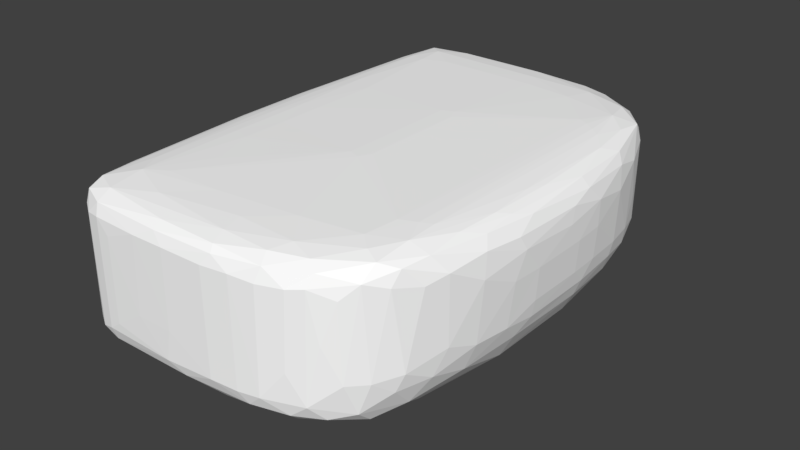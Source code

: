 # Source: base_link_lo_res.blend  (saved by Blender 2.79.0; exported with 4.5.12 LTS)
import bpy
from mathutils import Matrix  # noqa: F401  (used for matrix-valued properties, if any)

bpy.ops.wm.read_factory_settings(use_empty=True)
scene = bpy.context.scene
scene.name = 'Scene'

# ---- collections
col_collection_1 = bpy.data.collections.new('Collection 1'); scene.collection.children.link(col_collection_1)

# ---- materials (node trees are filled in below, after node groups)
mat_material = bpy.data.materials.new('Material')
mat_material.alpha_threshold = 0.0
mat_material.use_transparent_shadow = False
mat_material.diffuse_color = (1.0, 1.0, 1.0, 1.0)
mat_material.roughness = 0.5
mat_material.specular_intensity = 1.0

# ---- material node trees

# ---- world
world_world = bpy.data.worlds.new('World'); scene.world = world_world
world_world.color = (0.05088, 0.05088, 0.05088)
world_world.use_sun_shadow = False
world_world.sun_shadow_jitter_overblur = 0.0
world_world.cycles.sampling_method = 'MANUAL'

# ---- meshes
me_base_link_lo_res = bpy.data.meshes.new('Base Link Lo Res')
me_base_link_lo_res.from_pydata([(-0.1782, 0.006166, 0.06027), (-0.1768, 0.04583, 0.04199), (-0.1777, 0.006168, 0.01238), (0.1301, -0.02721, 0.08542), (0.1301, 0.02721, 0.08542), (0.1304, 0.01364, 0.1039), (-0.1475, -0.09426, -0.02568), (0.01028, 0.04153, -0.01926), (0.01029, -2.41e-06, -0.01949), (-0.1773, -0.03349, 0.02357), (-0.1767, -0.0335, 0.008765), (-0.178, 0.006165, 0.1045), (-0.1767, 0.04582, 0.09716), (-0.1735, 0.08559, 0.01713), (-0.1761, 0.04584, 0.008878), (-0.17, 0.08456, -0.00206), (-0.1747, 0.02532, -0.0009578), (-0.1691, 0.1245, 0.008625), (0.1299, -0.04504, 0.1074), (-0.158, -0.173, 0.1312), (-0.1636, -0.1566, 0.1255), (-0.1574, -0.1919, 0.1255), (-0.05219, -0.2215, 0.05215), (-0.08205, -0.2218, 0.1192), (-0.08413, -0.2219, 0.05215), (-0.05745, -0.2214, 0.02519), (-0.1118, -0.2217, 0.03415), (0.1101, -0.04385, 0.01012), (0.1, 0.043, -4.774e-18), (0.1099, 0.04358, 0.009894), (-0.1748, -0.01911, -0.001038), (-0.1677, 0.04873, -0.008476), (-0.1614, 0.0903, -0.009931), (-0.1711, 0.01035, -0.006553), (0.1238, -0.08514, 0.1205), (0.119, -0.12, 0.1169), (0.1257, -0.08924, 0.1006), (-0.1488, -0.1942, 0.1356), (-0.1448, -0.2097, 0.132), (-0.1639, -0.1668, 0.1148), (-0.1646, -0.1629, 0.05792), (-0.1596, -0.1856, 0.0616), (-0.07021, 0.0417, -0.02015), (-0.01599, 0.04168, -0.0199), (-0.01624, 0.08334, -0.0183), (0.01977, 0.08226, -0.01714), (-0.1292, 0.08118, -0.01749), (-0.1002, 0.08351, -0.01839), (0.023, -0.1228, -0.01302), (0.03902, -0.1134, -0.01292), (0.02911, -0.1413, -0.009523), (0.02305, -0.1026, -0.01543), (-0.1495, 0.127, -0.01019), (-0.1539, 0.07226, -0.01406), (-0.155, -0.0995, -0.025), (-0.1233, -0.2211, 0.1198), (-0.1251, -0.2175, 0.1297), (-0.06207, -0.2183, 0.1285), (-0.01332, -0.2195, 0.02699), (0.07128, 0.1956, 0.06424), (0.08274, 0.1863, 0.03604), (0.06428, 0.1993, 0.02846), (0.07074, 0.1905, 0.01618), (0.05596, 0.1892, 0.007351), (0.0379, 0.2061, 0.01509), (0.06019, 0.2017, 0.1166), (0.07698, 0.1887, 0.128), (0.07108, 0.1955, 0.1152), (0.04744, 0.07918, -0.01459), (0.02615, 0.1121, -0.01452), (0.0532, 0.1174, -0.01018), (-0.01956, 0.1583, -0.008259), (-0.01324, 0.1141, -0.01552), (-0.09584, 0.1163, -0.01558), (0.03079, 0.1492, -0.008344), (0.066, 0.07463, -0.01101), (0.06962, 0.0365, -0.01091), (0.05895, 0.03827, -0.01372), (0.08553, 0.1848, 0.1106), (-0.09477, 0.1452, -0.01096), (-0.13, 0.1243, -0.01333), (-0.1282, 0.1674, -0.00599), (-0.1609, 0.1516, 0.0003568), (0.1288, -0.05579, 0.0857), (0.1257, -0.05918, 0.04726), (0.1227, -0.09223, 0.04861), (0.1184, -0.1188, 0.05792), (0.1079, -0.1523, 0.04897), (0.1127, -0.1287, 0.03657), (0.1212, -0.04279, 0.03069), (0.1151, -0.09548, 0.02698), (-0.1775, -0.03348, 0.07496), (-0.1355, 0.2165, 0.01473), (-0.1333, 0.2192, 0.02693), (-0.1196, 0.2216, 0.02514), (-0.1416, 0.2153, 0.02734), (-0.1608, 0.1769, 0.1259), (-0.1527, 0.2028, 0.1275), (-0.1564, 0.1949, 0.1129), (-0.1739, 0.08557, 0.07925), (-0.1604, 0.1812, 0.01311), (0.1269, 0.05579, 0.05695), (0.1288, 0.05579, 0.0857), (0.1291, 0.05612, 0.1089), (0.125, 0.0942, 0.1015), (0.1228, 0.09485, 0.05464), (0.06769, -0.1465, 0.1397), (0.09384, -0.1322, 0.1382), (0.08426, -0.1101, 0.1397), (0.1186, -0.07854, 0.1299), (0.1275, -0.05072, 0.1187), (0.1288, 0.01931, 0.1172), (-0.0233, 0.2162, 0.01565), (-0.07255, 0.2183, 0.01669), (-0.06491, 0.2216, 0.02578), (-0.01996, 0.2199, 0.02673), (0.01523, 0.216, 0.118), (0.01537, 0.2159, 0.02616), (-0.1118, 0.2218, 0.08245), (-0.08413, 0.2219, 0.08245), (-0.05701, 0.1629, 0.14), (-0.01565, 0.06, 0.143), (-0.01108, 0.1617, 0.1401), (-0.1504, -0.2068, 0.124), (-0.1711, -0.113, 0.09895), (-0.1706, -0.113, 0.1136), (-0.1745, -0.07317, 0.1087), (-0.07098, 0.0835, -0.01854), (-0.1349, 0.08904, -0.01651), (0.08516, -0.163, 0.007575), (0.04444, -0.1935, 0.006327), (0.05595, -0.1716, 0.0007348), (0.06962, -0.1894, 0.0145), (0.06984, -0.1069, -0.007611), (0.08703, -0.1164, 0.0009175), (0.07794, -0.1465, 0.0008335), (0.1, -0.043, -2.165e-18), (0.03559, 0.04063, -0.01749), (0.05698, -0.1446, -0.005492), (0.04778, -0.2029, 0.01539), (0.06166, -0.2007, 0.02688), (0.08679, -0.1767, 0.01986), (-0.01459, -0.2196, 0.1184), (0.009242, -0.2167, 0.1189), (0.04854, -0.2068, 0.05222), (0.02879, -0.2131, 0.02692), (0.08293, -0.1868, 0.04644), (0.07125, -0.1955, 0.07708), (-0.1466, 0.07226, -0.01581), (-0.1457, -0.2085, 0.01043), (-0.1321, -0.2065, 0.0073), (-0.122, -0.2176, 0.0155), (-0.05198, -0.2213, 0.1193), (0.01024, -0.2165, 0.02606), (0.01725, -0.2121, 0.01617), (-0.04204, -0.2181, 0.01691), (-0.008613, -0.2101, 0.0106), (-0.06387, -0.2111, 0.009808), (0.1004, 0.1359, 0.01485), (0.1126, 0.1288, 0.03624), (0.1131, 0.09874, 0.02414), (0.09382, 0.1674, 0.02347), (0.0429, 0.2089, 0.02571), (0.006341, 0.214, 0.1284), (-0.02068, 0.2199, 0.1184), (0.07401, 0.1042, -0.006313), (0.008235, 0.2125, 0.01472), (0.02347, 0.1983, 0.006175), (0.1217, 0.09866, 0.1209), (0.1171, 0.1278, 0.1137), (0.1262, 0.04228, 0.1227), (0.1162, 0.103, 0.1299), (0.1199, 0.04056, 0.1308), (-0.07234, 0.2121, 0.01054), (0.1256, -0.02721, 0.04231), (0.128, 0.02721, 0.0569), (0.128, -0.02721, 0.0569), (0.1209, 0.09188, 0.0416), (0.1254, 0.04259, 0.04235), (-0.177, -0.03347, 0.1082), (-0.1567, -0.1237, -0.02455), (-0.159, -0.1245, -0.02111), (-0.1724, -0.05147, -0.002286), (-0.1738, -0.07708, 0.009041), (-0.175, -0.07319, 0.07529), (-0.1744, -0.07731, 0.01957), (-0.1451, 0.2128, 0.1214), (-0.1339, 0.2172, 0.1295), (-0.1356, 0.2187, 0.1143), (-0.1637, 0.1681, 0.0214), (-0.1646, 0.1633, 0.04597), (-0.1698, 0.1254, 0.09964), (-0.1645, 0.1632, 0.1101), (-0.1595, 0.1856, 0.1093), (-0.1698, 0.1254, 0.02614), (-0.1608, -0.1795, 0.01253), (-0.1503, -0.2074, 0.02534), (-0.1444, -0.2134, 0.1217), (0.05789, -0.1879, 0.1353), (0.08048, -0.1579, 0.138), (0.03715, -0.1813, 0.1382), (-0.026, 0.056, 0.143), (-0.1126, 0.06247, 0.1405), (-0.1128, -1.5e-06, 0.1406), (-0.1304, 0.003131, 0.1397), (-0.09727, 0.1252, 0.1406), (0.1081, 0.08564, 0.1359), (0.1119, 0.003084, 0.1351), (0.11, -0.1297, 0.1315), (0.1051, -0.153, 0.1296), (0.1134, -0.1391, 0.1132), (0.1232, -0.02906, 0.1277), (0.09544, -0.173, 0.04614), (0.08126, -0.1882, 0.1121), (0.06395, -0.1998, 0.1198), (0.09197, -0.1775, 0.1239), (-0.06102, -0.2107, 0.1338), (-0.1266, -0.2041, 0.1359), (-0.05219, 0.2215, 0.05215), (-0.1216, 0.2214, 0.1192), (-0.0582, 0.2215, 0.1197), (-0.1263, 0.1552, 0.1396), (-0.1313, 0.1863, 0.1385), (-0.1437, 0.1627, 0.1376), (0.08722, 0.1083, 0.1395), (0.07854, 0.1135, 0.1401), (0.07026, 0.1176, 0.1404), (-0.01025, 0.04949, 0.143), (0.0331, 0.1567, 0.14), (-0.1564, -0.195, 0.01735), (0.09646, -0.1236, 0.00831), (0.06923, -0.07319, -0.009939), (0.06962, -0.03651, -0.01091), (0.07956, -0.004909, -0.007589), (0.04159, -2.331e-06, -0.0169), (0.05326, -0.03897, -0.01482), (0.04744, -0.07918, -0.01459), (0.03559, -0.04063, -0.01749), (0.01028, -0.04153, -0.01926), (0.03005, -0.2126, 0.1172), (0.03031, -0.1576, -0.006171), (-0.1531, -0.0995, -0.02546), (-0.1118, -0.2217, 0.1078), (0.1165, 0.1249, 0.05269), (0.04306, 0.2088, 0.1179), (0.04328, 0.2045, 0.1305), (0.1044, 0.16, 0.1173), (0.09432, 0.1743, 0.1221), (0.1024, 0.1553, 0.1328), (-0.02057, 0.2162, 0.1296), (0.02295, 0.2041, 0.1339), (-0.1108, 0.2058, 0.1356), (-0.1474, 0.2006, 0.1351), (0.09298, 0.1362, 0.007253), (0.08703, 0.1163, 0.0009181), (0.07222, 0.1402, -0.002324), (0.09615, 0.1724, 0.04695), (-0.02607, 0.2034, 0.00579), (-0.01393, 0.1829, -0.001643), (-0.07894, 0.1865, -0.001004), (0.02932, 0.1771, -0.00147), (-0.1161, 0.2045, 0.006029), (0.1001, -0.1391, 0.01586), (0.1025, -0.1564, 0.03422), (0.1205, 0.04081, 0.02852), (-0.1771, 0.0255, 0.1127), (-0.1566, -0.0995, -0.02408), (-0.1706, -0.1182, 0.03752), (-0.1721, -0.08096, 0.002884), (-0.1658, -0.1442, 0.008091), (-0.1691, 0.1251, 0.1166), (-0.1539, 0.1623, 0.1345), (-0.1551, 0.04563, 0.1357), (-0.1514, -0.1965, 0.00737), (-0.1569, -0.1846, 0.008059), (-0.08825, -0.19, 0.1383), (-0.128, -0.1734, 0.1394), (0.07137, -0.1171, 0.1404), (-0.01025, -0.04949, 0.143), (-0.01565, -0.06, 0.143), (0.01623, -0.1554, 0.1402), (-0.05699, -0.1629, 0.14), (-0.1126, -0.04161, 0.1405), (-0.026, -0.056, 0.143), (-0.1126, -0.08333, 0.1405), (-0.1355, 0.07931, 0.1391), (-0.1293, -0.0766, 0.1397), (0.1172, -0.04711, 0.1323), (-0.01244, -0.1977, 0.137), (-0.06719, 0.2183, 0.1286), (-0.07477, 0.2139, 0.1322), (-0.1046, 0.1631, 0.1399), (0.08408, 0.1458, 0.139), (-0.02874, 0.2041, 0.136), (-0.1541, -0.1627, 0.1344), (-0.1498, -0.1501, 0.1363), (-0.1394, -0.1501, 0.1384), (-0.1667, -0.1501, 0.09825), (0.02308, -0.08223, -0.01707), (-0.006469, -0.216, 0.1282), (0.06662, -0.1936, 0.1299), (0.05096, -0.2058, 0.1176), (0.02439, -0.1764, -0.001804), (-0.153, -0.2028, 0.06414), (-0.09864, -0.2029, 0.005265), (-0.05168, -0.2032, 0.005466), (0.1121, 0.1415, 0.07599), (0.1063, 0.155, 0.04717), (-0.1395, 0.1857, -0.0004877), (-0.1539, 0.1828, 0.003046), (-0.1476, 0.2042, 0.00766), (-0.001262, -0.1975, 0.003978), (-0.1485, -0.1318, -0.02571), (0.007095, -0.1823, -0.001009), (-0.1673, -0.1435, 0.01561), (-0.149, 0.2087, 0.02131), (-0.1596, 0.1856, 0.0468), (-0.1732, 0.08554, 0.1126), (-0.1737, 0.0603, 0.1191), (-0.175, -0.0363, 0.1189), (-0.1604, 0.1562, 0.1303), (-0.1092, -0.1631, 0.1399), (-0.09727, -0.1252, 0.1406), (-0.1555, -0.03367, 0.1357), (-0.1479, -0.03367, 0.1375), (-0.148, 0.0258, 0.1375), (0.09514, 0.1023, 0.1385), (0.1016, 0.1295, 0.1359), (0.1071, -0.01304, 0.1365), (0.1105, -0.0582, 0.1354), (0.09297, -0.1637, 0.1347), (0.0932, -0.1039, 0.1388), (-0.1615, -0.04044, 0.1335), (-0.1616, 0.02861, 0.1335), (-0.009136, -0.2108, 0.133), (0.02852, -0.1978, 0.1356), (0.03323, -0.2081, 0.1296), (-0.1348, -0.2189, 0.02285), (-0.1232, -0.2211, 0.02606), (-0.1442, -0.2136, 0.02542), (0.03956, 0.1832, 0.138), (0.05929, 0.1684, 0.0007573), (-0.1709, -0.08811, 0.1215), (-0.1713, 0.04566, 0.1252), (-0.1684, 0.0285, 0.1296), (-0.1666, -0.08258, 0.1286), (-0.1667, -0.03368, 0.1306), (-0.1738, -0.0118, 0.1238), (-0.1664, 0.1253, 0.1247), (-0.1395, -0.02561, 0.1388), (-0.01568, -0.1799, 0.139), (0.1033, -0.1614, 0.1179), (-0.1363, -0.2185, 0.1186), (0.07686, 0.1742, 0.1362), (0.0845, 0.163, 0.00704), (-0.1543, 0.2003, 0.02282), (0.1085, -0.09644, 0.135), (-0.02167, 0.1832, 0.1389)], [], [(0, 1, 2), (3, 4, 5), (6, 7, 8), (9, 2, 10), (11, 12, 0), (13, 14, 1), (13, 15, 14), (15, 16, 14), (2, 14, 16), (2, 1, 14), (13, 17, 15), (5, 18, 3), (19, 20, 21), (22, 23, 24), (25, 22, 24), (25, 24, 26), (27, 28, 29), (12, 1, 0), (2, 30, 10), (16, 30, 2), (16, 15, 31), (31, 15, 32), (33, 16, 31), (34, 35, 36), (37, 21, 38), (39, 40, 41), (42, 43, 6), (44, 43, 42), (43, 7, 6), (43, 45, 7), (45, 43, 44), (6, 46, 47), (48, 49, 50), (49, 48, 51), (16, 33, 30), (32, 52, 53), (54, 32, 53), (55, 23, 56), (57, 56, 23), (22, 25, 58), (59, 60, 61), (62, 63, 64), (65, 66, 67), (68, 69, 70), (45, 69, 68), (71, 72, 73), (74, 72, 71), (72, 69, 44), (69, 45, 44), (75, 76, 77), (76, 75, 28), (66, 78, 67), (79, 73, 80), (79, 71, 73), (79, 80, 81), (82, 32, 15), (3, 83, 84), (83, 3, 18), (84, 83, 85), (86, 87, 88), (89, 90, 27), (91, 11, 0), (92, 93, 94), (93, 92, 95), (96, 97, 98), (1, 12, 99), (100, 82, 17), (101, 102, 4), (103, 102, 104), (4, 102, 103), (105, 102, 101), (104, 102, 105), (106, 107, 108), (103, 5, 4), (109, 34, 110), (36, 18, 34), (36, 86, 85), (83, 36, 85), (83, 18, 36), (5, 111, 18), (111, 110, 18), (112, 113, 114), (112, 114, 115), (116, 117, 115), (59, 61, 65), (59, 65, 67), (94, 118, 119), (120, 121, 122), (19, 21, 37), (21, 123, 38), (39, 41, 21), (124, 125, 126), (125, 39, 20), (47, 127, 6), (6, 127, 42), (44, 42, 127), (44, 127, 72), (47, 46, 73), (128, 73, 46), (128, 80, 73), (127, 47, 73), (129, 130, 131), (130, 129, 132), (133, 134, 135), (133, 136, 134), (7, 137, 8), (45, 137, 7), (68, 137, 45), (49, 138, 50), (49, 133, 138), (139, 132, 140), (132, 141, 140), (142, 58, 143), (144, 145, 140), (140, 146, 147), (53, 52, 148), (149, 150, 151), (22, 152, 23), (143, 58, 153), (154, 155, 156), (25, 155, 58), (156, 155, 157), (158, 159, 160), (158, 161, 159), (65, 61, 162), (162, 61, 62), (62, 64, 162), (163, 116, 164), (74, 69, 72), (69, 74, 70), (137, 68, 75), (77, 137, 75), (75, 70, 165), (70, 75, 68), (166, 64, 167), (64, 63, 167), (59, 67, 78), (59, 78, 60), (168, 103, 104), (168, 104, 169), (170, 103, 168), (171, 170, 168), (171, 172, 170), (112, 173, 113), (71, 79, 81), (80, 52, 81), (52, 80, 128), (90, 84, 85), (84, 90, 89), (174, 84, 89), (175, 176, 174), (176, 84, 174), (4, 175, 101), (105, 101, 177), (174, 178, 175), (89, 178, 174), (91, 179, 11), (126, 179, 91), (180, 181, 30), (30, 33, 180), (181, 182, 30), (9, 10, 183), (124, 126, 184), (91, 184, 126), (183, 185, 9), (186, 187, 188), (189, 100, 17), (190, 191, 192), (192, 193, 190), (96, 98, 193), (193, 192, 96), (13, 194, 17), (189, 17, 194), (194, 190, 189), (190, 194, 191), (15, 17, 82), (40, 195, 41), (196, 197, 123), (198, 199, 200), (201, 202, 203), (203, 202, 204), (202, 201, 205), (206, 207, 172), (34, 208, 35), (34, 109, 208), (208, 209, 35), (35, 209, 210), (18, 110, 34), (211, 111, 170), (146, 141, 212), (146, 213, 147), (147, 213, 214), (215, 213, 146), (146, 212, 215), (56, 57, 216), (216, 217, 56), (114, 218, 115), (115, 218, 164), (115, 164, 116), (94, 114, 113), (117, 162, 64), (119, 118, 219), (188, 187, 219), (219, 220, 119), (221, 222, 223), (224, 225, 108), (226, 121, 227), (228, 121, 226), (21, 41, 229), (20, 39, 21), (127, 73, 72), (134, 136, 230), (136, 27, 230), (136, 133, 231), (136, 231, 232), (28, 233, 76), (136, 233, 28), (233, 136, 232), (77, 234, 137), (235, 232, 231), (236, 235, 231), (8, 237, 238), (146, 140, 141), (143, 145, 239), (153, 145, 143), (22, 58, 142), (142, 152, 22), (138, 131, 240), (138, 240, 50), (6, 241, 46), (241, 128, 46), (128, 241, 148), (53, 241, 54), (148, 241, 53), (148, 52, 128), (242, 23, 55), (130, 154, 156), (155, 151, 157), (75, 165, 28), (243, 169, 104), (105, 243, 104), (61, 60, 62), (244, 116, 245), (245, 116, 163), (244, 245, 65), (245, 66, 65), (246, 247, 248), (163, 249, 250), (251, 252, 222), (253, 254, 255), (70, 255, 165), (247, 246, 256), (166, 257, 112), (112, 257, 173), (258, 259, 257), (258, 167, 260), (74, 71, 260), (257, 261, 173), (4, 3, 176), (175, 4, 176), (84, 176, 3), (210, 87, 86), (262, 27, 90), (230, 262, 129), (263, 262, 88), (263, 141, 262), (263, 88, 87), (85, 88, 90), (86, 88, 85), (178, 89, 264), (177, 264, 160), (159, 177, 160), (175, 178, 101), (101, 178, 177), (177, 178, 264), (179, 265, 11), (31, 266, 33), (32, 266, 31), (54, 266, 32), (184, 267, 124), (268, 269, 183), (2, 9, 0), (91, 0, 9), (93, 95, 188), (95, 186, 188), (99, 13, 1), (194, 99, 191), (13, 99, 194), (192, 270, 96), (191, 270, 192), (271, 272, 223), (205, 221, 202), (149, 229, 273), (229, 274, 273), (180, 274, 181), (273, 274, 180), (275, 276, 217), (38, 217, 37), (108, 277, 106), (226, 277, 225), (278, 277, 227), (277, 226, 227), (225, 277, 108), (106, 279, 280), (279, 281, 280), (168, 169, 248), (282, 283, 203), (283, 282, 284), (204, 282, 203), (223, 285, 221), (221, 285, 202), (282, 286, 284), (211, 287, 109), (172, 287, 211), (211, 110, 111), (109, 110, 211), (35, 86, 36), (86, 35, 210), (216, 288, 217), (217, 288, 275), (94, 119, 114), (218, 114, 119), (164, 218, 220), (218, 119, 220), (117, 166, 115), (112, 115, 166), (244, 65, 162), (162, 117, 116), (162, 116, 244), (220, 219, 187), (220, 187, 289), (290, 289, 187), (187, 251, 290), (249, 164, 220), (205, 201, 291), (292, 226, 225), (249, 293, 250), (294, 37, 295), (295, 37, 296), (124, 297, 39), (125, 124, 39), (40, 39, 297), (134, 129, 135), (132, 129, 141), (134, 230, 129), (76, 233, 232), (137, 234, 8), (234, 237, 8), (237, 234, 235), (237, 298, 238), (51, 298, 49), (299, 142, 143), (300, 301, 214), (145, 301, 239), (144, 301, 145), (144, 214, 301), (144, 140, 214), (214, 140, 147), (23, 152, 57), (214, 213, 215), (240, 131, 302), (229, 303, 21), (196, 303, 229), (123, 303, 196), (23, 242, 24), (26, 24, 242), (154, 145, 153), (155, 25, 151), (304, 305, 157), (157, 151, 150), (157, 305, 156), (304, 157, 150), (29, 158, 160), (306, 243, 307), (306, 169, 243), (307, 243, 159), (159, 105, 177), (243, 105, 159), (62, 60, 161), (161, 60, 256), (245, 163, 250), (248, 247, 66), (164, 249, 163), (74, 255, 70), (78, 247, 256), (60, 78, 256), (171, 206, 172), (307, 246, 306), (169, 306, 246), (246, 307, 256), (81, 308, 259), (167, 257, 166), (258, 257, 167), (71, 258, 260), (82, 52, 32), (52, 82, 309), (261, 310, 92), (81, 259, 71), (27, 262, 230), (90, 88, 262), (160, 264, 29), (89, 27, 264), (266, 180, 33), (241, 180, 54), (311, 312, 313), (312, 302, 313), (305, 312, 311), (297, 124, 267), (183, 10, 268), (182, 181, 268), (183, 314, 185), (269, 314, 183), (181, 269, 268), (195, 269, 181), (97, 186, 315), (316, 190, 193), (316, 189, 190), (270, 317, 318), (126, 319, 179), (179, 319, 265), (252, 271, 223), (222, 252, 223), (271, 252, 320), (291, 221, 205), (321, 322, 276), (283, 284, 322), (276, 322, 284), (323, 324, 325), (323, 295, 324), (296, 324, 295), (309, 82, 100), (229, 41, 195), (274, 195, 181), (149, 196, 229), (312, 150, 149), (200, 106, 280), (199, 106, 200), (277, 279, 106), (277, 278, 279), (292, 326, 327), (285, 223, 325), (204, 202, 285), (171, 168, 248), (248, 292, 327), (170, 172, 211), (328, 329, 207), (215, 330, 300), (108, 331, 224), (326, 224, 331), (107, 331, 108), (170, 111, 103), (5, 103, 111), (263, 212, 141), (117, 64, 166), (118, 94, 219), (93, 188, 219), (93, 219, 94), (249, 289, 290), (293, 249, 290), (220, 289, 249), (292, 225, 224), (326, 292, 224), (226, 292, 228), (291, 120, 222), (332, 294, 295), (333, 332, 323), (323, 332, 295), (133, 135, 138), (133, 236, 231), (235, 234, 77), (235, 77, 232), (77, 76, 232), (298, 236, 49), (298, 237, 236), (57, 299, 334), (152, 142, 299), (152, 299, 57), (288, 335, 200), (301, 336, 239), (302, 131, 130), (303, 123, 21), (337, 151, 338), (151, 25, 338), (26, 338, 25), (149, 337, 339), (149, 151, 337), (313, 302, 130), (156, 311, 130), (130, 311, 313), (130, 139, 154), (130, 132, 139), (139, 140, 145), (154, 139, 145), (154, 58, 155), (58, 154, 153), (305, 311, 156), (255, 254, 165), (165, 254, 28), (29, 253, 158), (28, 253, 29), (161, 307, 159), (161, 256, 307), (245, 250, 340), (251, 187, 252), (74, 341, 255), (246, 248, 169), (308, 261, 259), (310, 261, 308), (71, 259, 258), (125, 20, 342), (342, 126, 125), (266, 54, 180), (241, 6, 180), (180, 6, 312), (8, 312, 6), (238, 312, 8), (298, 312, 238), (312, 304, 150), (304, 312, 305), (184, 91, 185), (9, 185, 91), (185, 314, 267), (268, 30, 182), (268, 10, 30), (195, 314, 269), (314, 195, 40), (95, 315, 186), (97, 187, 186), (95, 92, 315), (92, 310, 315), (193, 98, 316), (189, 316, 100), (343, 344, 320), (271, 320, 344), (333, 271, 344), (270, 191, 99), (317, 270, 99), (99, 12, 317), (345, 346, 347), (332, 333, 346), (294, 346, 345), (19, 294, 345), (348, 96, 270), (37, 276, 296), (324, 349, 325), (296, 349, 324), (229, 195, 274), (217, 38, 56), (300, 330, 198), (275, 350, 281), (200, 280, 350), (279, 321, 281), (171, 248, 327), (206, 171, 327), (326, 206, 327), (204, 286, 282), (206, 328, 207), (206, 326, 328), (331, 328, 326), (329, 328, 331), (207, 287, 172), (263, 87, 212), (351, 87, 210), (293, 290, 251), (291, 121, 120), (291, 222, 221), (251, 222, 293), (332, 346, 294), (237, 235, 236), (49, 236, 133), (138, 135, 131), (129, 131, 135), (299, 336, 334), (334, 336, 335), (335, 198, 200), (301, 300, 336), (239, 336, 143), (143, 336, 299), (352, 197, 339), (197, 196, 339), (56, 38, 352), (339, 337, 352), (242, 55, 26), (55, 338, 26), (293, 340, 250), (353, 66, 245), (66, 353, 248), (63, 354, 341), (260, 341, 74), (247, 78, 66), (62, 354, 63), (309, 308, 52), (81, 52, 308), (261, 92, 173), (173, 92, 113), (273, 180, 312), (273, 312, 149), (240, 312, 50), (48, 50, 312), (302, 312, 240), (51, 48, 312), (298, 51, 312), (40, 267, 314), (97, 252, 187), (309, 100, 310), (310, 355, 315), (100, 355, 310), (270, 318, 348), (347, 344, 343), (346, 344, 347), (342, 347, 319), (317, 265, 318), (12, 265, 317), (11, 265, 12), (37, 294, 19), (20, 19, 345), (347, 342, 345), (319, 126, 342), (342, 20, 345), (252, 97, 96), (320, 252, 96), (217, 276, 37), (123, 197, 38), (339, 196, 149), (350, 280, 281), (325, 272, 323), (272, 333, 323), (325, 223, 272), (333, 272, 271), (286, 276, 284), (292, 248, 353), (287, 207, 329), (356, 287, 329), (109, 287, 356), (109, 356, 208), (212, 351, 215), (215, 351, 209), (201, 121, 291), (122, 357, 120), (292, 340, 228), (216, 57, 334), (335, 288, 334), (335, 336, 198), (300, 198, 336), (215, 300, 214), (352, 55, 56), (254, 253, 28), (340, 353, 245), (255, 341, 354), (354, 62, 161), (158, 253, 354), (261, 257, 259), (98, 355, 316), (100, 316, 355), (355, 98, 97), (97, 315, 355), (348, 343, 320), (348, 318, 343), (265, 343, 318), (347, 343, 265), (265, 319, 347), (346, 333, 344), (96, 348, 320), (321, 276, 281), (197, 352, 38), (199, 107, 106), (198, 330, 199), (275, 288, 350), (200, 350, 288), (321, 283, 322), (279, 283, 321), (349, 204, 285), (349, 285, 325), (276, 286, 296), (349, 296, 286), (349, 286, 204), (107, 330, 208), (356, 107, 208), (329, 107, 356), (330, 209, 208), (212, 87, 351), (357, 122, 228), (228, 122, 121), (357, 228, 340), (353, 340, 292), (357, 222, 120), (141, 129, 262), (288, 216, 334), (337, 338, 55), (55, 352, 337), (167, 63, 260), (341, 260, 63), (354, 253, 255), (113, 92, 94), (297, 267, 40), (309, 310, 308), (330, 107, 199), (331, 107, 329), (158, 354, 161), (267, 184, 185), (281, 276, 275), (209, 351, 210), (357, 293, 222), (357, 340, 293), (209, 330, 215), (27, 136, 28), (283, 201, 203), (29, 264, 27), (121, 283, 227), (278, 227, 283), (279, 278, 283), (121, 201, 283)])
me_base_link_lo_res.materials.append(mat_material)
me_base_link_lo_res.use_remesh_preserve_volume = False
me_base_link_lo_res.use_remesh_preserve_attributes = False
me_base_link_lo_res.use_mirror_vertex_groups = False
me_base_link_lo_res.update()

# ---- objects
ob_base_link_lo_res = bpy.data.objects.new('Base Link Lo Res', me_base_link_lo_res)

# ---- transforms, parenting, visibility, modifiers, constraints
ob_base_link_lo_res.location = (0.0, 0.0, 0.0)
ob_base_link_lo_res.lineart.crease_threshold = 0.0

# ---- collection membership
col_collection_1.objects.link(ob_base_link_lo_res)

# ---- scene / render settings (as saved in the file)
scene.frame_start = 1; scene.frame_end = 250; scene.frame_set(1)
scene.render.engine = 'BLENDER_EEVEE_NEXT'
scene.render.resolution_percentage = 50
scene.render.dither_intensity = 0.0
scene.cycles.use_denoising = False
scene.cycles.samples = 128
scene.cycles.sampling_pattern = 'TABULATED_SOBOL'
scene.cycles.use_adaptive_sampling = False
scene.cycles.use_light_tree = False
scene.cycles.blur_glossy = 0.0
scene.cycles.sample_clamp_indirect = 0.0
scene.view_settings.view_transform = 'Standard'
bpy.context.view_layer.update()

# ---- added for rendering (the .blend has no active camera and no usable light): camera, sun
cam_auto = bpy.data.cameras.new('AutoCamera')
cam_auto.lens = 50.0
cam_auto.sensor_width = 36.0
cam_auto.clip_end = 1000.0
ob_auto_camera = bpy.data.objects.new('AutoCamera', cam_auto)
scene.collection.objects.link(ob_auto_camera)
ob_auto_camera.location = (0.500074, -0.62877, 0.477821)
ob_auto_camera.rotation_euler = (1.09748, -7.21219e-08, 0.694738)
scene.camera = ob_auto_camera
light_auto_sun = bpy.data.lights.new('AutoSun', 'SUN')
light_auto_sun.energy = 3.0
light_auto_sun.angle = 0.0523599
ob_auto_sun = bpy.data.objects.new('AutoSun', light_auto_sun)
scene.collection.objects.link(ob_auto_sun)
ob_auto_sun.rotation_euler = (0.872665, 0.174533, 0.523599)
bpy.context.view_layer.update()

